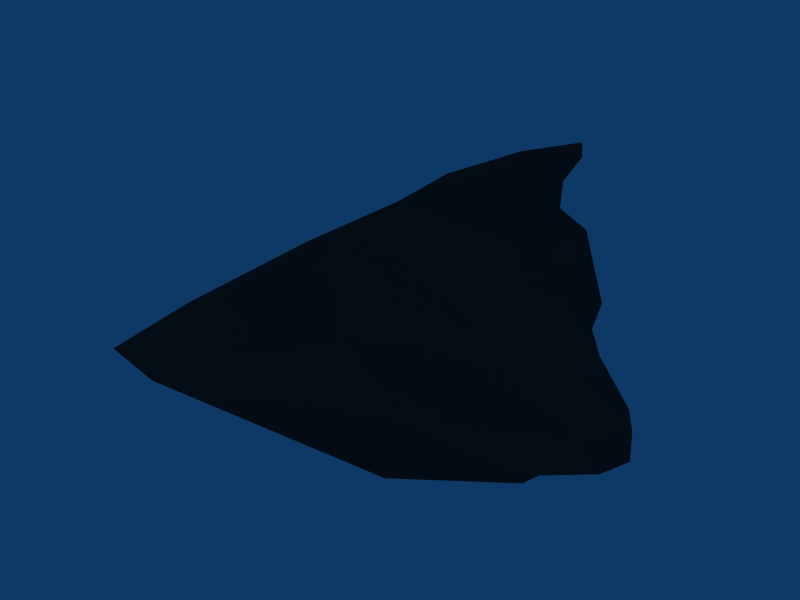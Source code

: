 # Source: Mineral_One.blend  (saved by Blender 2.49.2; exported with 4.5.12 LTS)
import bpy
from mathutils import Matrix  # noqa: F401  (used for matrix-valued properties, if any)

bpy.ops.wm.read_factory_settings(use_empty=True)
scene = bpy.context.scene
scene.name = 'Scene'

# ---- collections
col_collection_1 = bpy.data.collections.new('Collection 1'); scene.collection.children.link(col_collection_1)

# ---- materials (node trees are filled in below, after node groups)
mat_material_001 = bpy.data.materials.new('Material.001')
mat_material_001.alpha_threshold = 0.0
mat_material_001.diffuse_color = (0.2627, 0.2056, 0.2056, 1.0)
mat_material_001.roughness = 0.5
mat_material_001.line_color = (0.0, 0.0, 0.0, 1.0)

# ---- material node trees

# ---- world
world_world = bpy.data.worlds.new('World'); scene.world = world_world
world_world.color = (0.05656, 0.2208, 0.4)
world_world.use_sun_shadow = False
world_world.sun_shadow_jitter_overblur = 0.0
world_world.cycles.sampling_method = 'MANUAL'
world_world.cycles.sample_map_resolution = 256

# ---- meshes
me_cube_001 = bpy.data.meshes.new('Cube.001')
me_cube_001.from_pydata([(1.925, 1.174, -0.8923), (2.964, 0.1116, -1.376), (-1.4, -1.221, -1.27), (-0.4803, 1.032, -1.513), (1.919, 1.169, 1.111), (1.69, -1.283, 1.988), (-0.8072, -0.7886, 0.8551), (0.8489, 2.182, 1.588), (0.7253, -1.165, -1.765), (2.771, 0.8411, -1.371), (0.8248, 1.334, -1.2), (0.6856, 0.3966, -1.769), (2.11, 0.1621, 1.318), (0.6169, -1.25, 1.549), (-0.1154, 1.082, 1.356), (1.259, 1.668, 1.464), (2.33, -1.006, 0.5337), (2.114, 1.364, 0.1106), (-2.18, -1.395, -0.4733), (-1.185, 1.23, -1.076), (1.507, 0.5292, -1.804), (1.161, 0.3876, 1.767), (2.687, 0.3669, 0.004663), (-1.612, -2.124, -0.6191), (-1.264, 0.5113, -0.1918), (0.4502, 1.568, -0.4525), (2.07, -0.3471, -1.562), (-0.9819, -1.348, -1.42), (2.268, 0.911, -1.101), (3.061, 0.672, -1.459), (1.418, 1.266, -0.988), (0.1976, 1.177, -1.471), (0.3112, -0.3018, -1.746), (0.1914, 0.6819, -1.595), (2.016, 0.6689, 1.208), (1.92, -0.522, 1.578), (1.177, -1.366, 2.036), (-0.3418, -1.077, 0.9748), (-0.3104, 0.3107, 1.156), (0.5217, 1.807, 1.606), (1.456, 1.3, 1.225), (1.27, 2.061, 1.627), (2.867, -0.1749, -0.7961), (1.738, -1.549, 1.896), (2.016, 1.266, -0.3894), (2.016, 1.266, 0.6106), (-2.309, -1.477, -1.019), (-1.551, -1.028, 0.1599), (-1.08, 0.9969, -1.468), (-0.1406, 1.737, 0.3057), (1.903, 0.1204, -2.015), (1.935, 0.6691, -1.434), (1.145, 0.8403, -1.419), (1.368, 0.5295, -1.98), (1.054, 1.127, 1.876), (1.377, 1.177, 1.694), (1.516, 0.1666, 1.487), (0.91, -0.4561, 1.589), (2.264, 0.1159, 0.8157), (2.309, 0.7842, 0.101), (2.937, 0.7401, -0.7922), (2.743, -0.03461, -0.08227), (-0.599, -1.65, 0.2702), (0.5368, -1.717, 0.3766), (-1.35, -1.872, -1.141), (-3.137, -2.182, -0.8941), (-1.208, 0.6596, 0.3149), (-1.014, -0.1015, -0.1522), (-0.4283, 0.3235, -0.8883), (-1.285, 0.8598, -0.6684), (0.536, 1.42, -0.9468), (1.468, 1.523, 0.05199), (0.9395, 1.639, 0.6151), (-0.459, 1.364, -0.9096), (2.431, 0.509, -1.588), (1.578, 0.8509, -1.167), (1.016, -0.1183, -2.036), (0.8614, 0.808, -1.665), (1.382, 1.837, 1.907), (1.51, 0.7558, 1.364), (0.4553, 0.04863, 1.402), (1.374, -0.5647, 1.703), (2.152, 0.7175, 0.6592), (2.341, 0.884, -0.5271), (2.049, -0.654, 1.271), (3.137, 0.4872, -0.9017), (0.6496, -1.832, 1.714), (1.094, -1.189, -0.8091), (-2.116, -1.695, -0.07633), (-2.67, -1.96, -1.315), (-0.9756, 0.06983, 0.3672), (-0.6425, -0.3223, -0.8586), (-1.091, 1.127, -0.1657), (-0.7836, 0.6713, -1.119), (1.423, 1.388, -0.4915), (1.451, 1.397, 0.6386), (-0.4173, 1.152, -1.462), (0.7493, 1.844, 0.7309)], [], [(29, 1, 26, 74), (9, 29, 74, 51), (74, 26, 8, 50), (51, 74, 50, 20), (28, 9, 51, 75), (0, 28, 75, 30), (75, 51, 20, 52), (30, 75, 52, 10), (50, 8, 27, 76), (20, 50, 76, 53), (76, 27, 2, 32), (53, 76, 32, 11), (52, 20, 53, 77), (10, 52, 77, 31), (77, 53, 11, 33), (31, 77, 33, 3), (41, 7, 39, 78), (15, 41, 78, 55), (78, 39, 14, 54), (55, 78, 54, 21), (40, 15, 55, 79), (4, 40, 79, 34), (79, 55, 21, 56), (34, 79, 56, 12), (54, 14, 38, 80), (21, 54, 80, 57), (80, 38, 6, 37), (57, 80, 37, 13), (56, 21, 57, 81), (12, 56, 81, 35), (81, 57, 13, 36), (35, 81, 36, 5), (45, 4, 34, 82), (17, 45, 82, 59), (82, 34, 12, 58), (59, 82, 58, 22), (44, 17, 59, 83), (0, 44, 83, 28), (83, 59, 22, 60), (28, 83, 60, 9), (58, 12, 35, 84), (22, 58, 84, 61), (84, 35, 5, 43), (61, 84, 43, 16), (60, 22, 61, 85), (9, 60, 85, 29), (85, 61, 16, 42), (29, 85, 42, 1), (43, 5, 36, 86), (16, 43, 86, 63), (86, 36, 13, 62), (63, 86, 62, 23), (42, 16, 63, 87), (1, 42, 87, 26), (87, 63, 23, 64), (26, 87, 64, 8), (62, 13, 37, 88), (23, 62, 88, 65), (88, 37, 6, 47), (65, 88, 47, 18), (64, 23, 65, 89), (8, 64, 89, 27), (89, 65, 18, 46), (27, 89, 46, 2), (47, 6, 38, 90), (18, 47, 90, 67), (90, 38, 14, 66), (67, 90, 66, 24), (46, 18, 67, 91), (2, 46, 91, 32), (91, 67, 24, 68), (32, 91, 68, 11), (66, 14, 39, 92), (24, 66, 92, 69), (92, 39, 7, 49), (69, 92, 49, 19), (68, 24, 69, 93), (11, 68, 93, 33), (93, 69, 19, 48), (33, 93, 48, 3), (44, 0, 30, 94), (17, 44, 94, 71), (94, 30, 10, 70), (71, 94, 70, 25), (45, 17, 71, 95), (4, 45, 95, 40), (95, 71, 25, 72), (40, 95, 72, 15), (70, 10, 31, 96), (25, 70, 96, 73), (96, 31, 3, 48), (73, 96, 48, 19), (72, 25, 73, 97), (15, 72, 97, 41), (97, 73, 19, 49), (41, 97, 49, 7)])
me_cube_001.materials.append(mat_material_001)
me_cube_001.use_remesh_preserve_volume = False
me_cube_001.use_remesh_preserve_attributes = False
me_cube_001.use_mirror_vertex_groups = False
me_cube_001.update()

# ---- objects
ob_cube = bpy.data.objects.new('Cube', me_cube_001)

# ---- transforms, parenting, visibility, modifiers, constraints
ob_cube.location = (0.05657, -0.009855, 0.0289)
ob_cube.lock_rotations_4d = False
ob_cube.empty_display_type = 'ARROWS'
ob_cube.lineart.crease_threshold = 0.0

# ---- collection membership
col_collection_1.objects.link(ob_cube)

# ---- scene / render settings (as saved in the file)
scene.frame_start = 1; scene.frame_end = 250; scene.frame_set(1)
scene.render.engine = 'BLENDER_EEVEE_NEXT'
scene.render.image_settings.file_format = 'JPEG'
scene.render.image_settings.color_mode = 'RGB'
scene.render.image_settings.compression = 90
scene.render.resolution_x = 800
scene.render.resolution_y = 600
scene.render.pixel_aspect_x = 100.0
scene.render.pixel_aspect_y = 100.0
scene.render.fps = 25
scene.render.dither_intensity = 0.0
scene.render.use_compositing = False
scene.render.use_sequencer = False
scene.render.bake_margin = 2
scene.render.bake_bias = 0.0
scene.render.use_stamp_time = False
scene.render.use_stamp_date = False
scene.render.use_stamp_frame = False
scene.render.use_stamp_camera = False
scene.render.use_stamp_scene = False
scene.render.use_stamp_filename = False
scene.render.use_stamp_render_time = False
scene.render.stamp_font_size = 0
scene.cycles.use_denoising = False
scene.cycles.samples = 10
scene.cycles.sampling_pattern = 'TABULATED_SOBOL'
scene.cycles.light_sampling_threshold = 0.0
scene.cycles.use_adaptive_sampling = False
scene.cycles.use_light_tree = False
scene.cycles.blur_glossy = 0.0
scene.cycles.volume_bounces = 1
scene.cycles.pixel_filter_type = 'GAUSSIAN'
scene.cycles.sample_clamp_indirect = 0.0
scene.view_settings.view_transform = 'Raw'
bpy.context.view_layer.update()

# ---- added for rendering (the .blend has no active camera): camera
cam_auto = bpy.data.cameras.new('AutoCamera')
cam_auto.lens = 50.0
cam_auto.sensor_width = 36.0
cam_auto.clip_end = 1000.0
ob_auto_camera = bpy.data.objects.new('AutoCamera', cam_auto)
scene.collection.objects.link(ob_auto_camera)
ob_auto_camera.location = (8.06853, -9.6242, 6.43846)
ob_auto_camera.rotation_euler = (1.09748, -7.21219e-08, 0.694738)
scene.camera = ob_auto_camera
bpy.context.view_layer.update()
